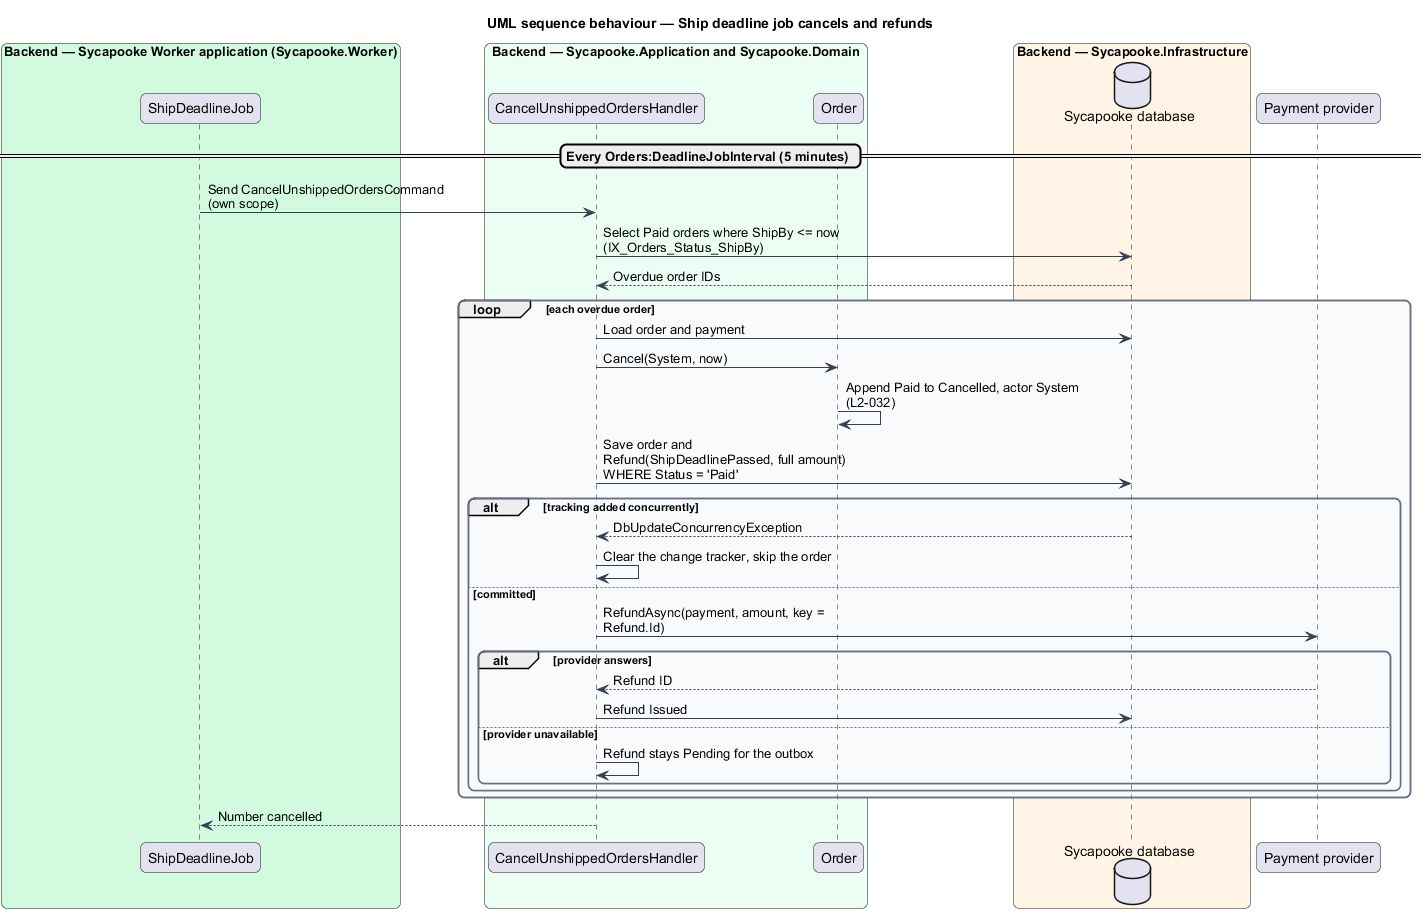

The diagram above was rendered by PlantUML. Its source (embedded in the PNG):
@startuml
title UML sequence behaviour — Ship deadline job cancels and refunds
skinparam backgroundColor #FFFFFF
skinparam shadowing false
skinparam roundcorner 12
skinparam defaultFontName Arial
skinparam ArrowColor #344054
skinparam rectangle {
  BorderColor #344054
  FontColor #101828
}
skinparam package {
  BorderColor #667085
  FontColor #101828
  BackgroundColor #F9FAFB
}
skinparam sequenceMessageAlign left
skinparam maxMessageSize 260
box "Backend — Sycapooke Worker application (Sycapooke.Worker)" #D1FADF
  participant "ShipDeadlineJob" as dl
end box
box "Backend — Sycapooke.Application and Sycapooke.Domain" #ECFDF3
  participant "CancelUnshippedOrdersHandler" as h
  participant "Order" as order
end box
box "Backend — Sycapooke.Infrastructure" #FFF4E5
  database "Sycapooke database" as db
end box
participant "Payment provider" as pay
== Every Orders:DeadlineJobInterval (5 minutes) ==
dl -> h : Send CancelUnshippedOrdersCommand (own scope)
h -> db : Select Paid orders where ShipBy <= now (IX_Orders_Status_ShipBy)
db --> h : Overdue order IDs
loop each overdue order
  h -> db : Load order and payment
  h -> order : Cancel(System, now)
  order -> order : Append Paid to Cancelled, actor System (L2-032)
  h -> db : Save order and Refund(ShipDeadlinePassed, full amount) WHERE Status = 'Paid'
  alt tracking added concurrently
    db --> h : DbUpdateConcurrencyException
    h -> h : Clear the change tracker, skip the order
  else committed
    h -> pay : RefundAsync(payment, amount, key = Refund.Id)
    alt provider answers
      pay --> h : Refund ID
      h -> db : Refund Issued
    else provider unavailable
      h -> h : Refund stays Pending for the outbox
    end
  end
end
h --> dl : Number cancelled
@enduml